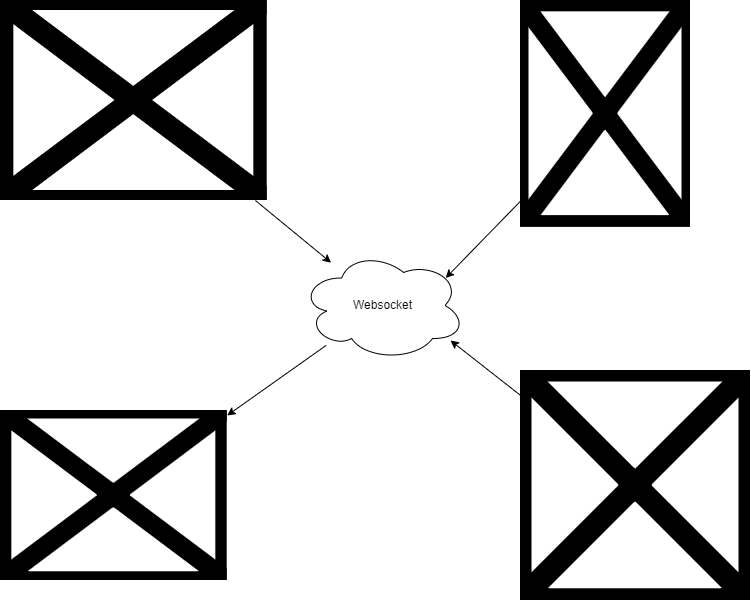

The diagram above was exported from draw.io. Its source (the exported page's mxGraphModel, read from the mxfile embedded in the PNG):
<mxGraphModel dx="883" dy="704" grid="1" gridSize="10" guides="1" tooltips="1" connect="1" arrows="1" fold="1" page="1" pageScale="1" pageWidth="850" pageHeight="1100" math="0" shadow="0">
  <root>
    <mxCell id="0" />
    <mxCell id="1" parent="0" />
    <mxCell id="9" style="edgeStyle=none;html=1;fontColor=#000000;" edge="1" parent="1" source="2" target="3">
      <mxGeometry relative="1" as="geometry" />
    </mxCell>
    <mxCell id="2" value="" style="shape=image;verticalLabelPosition=bottom;labelBackgroundColor=default;verticalAlign=top;aspect=fixed;imageAspect=0;image=https://hobbycomponents.com/3107-large_default/esp32-cam-esp32-development-board-with-camera.jpg;" vertex="1" parent="1">
      <mxGeometry x="50" y="90" width="266.67" height="200" as="geometry" />
    </mxCell>
    <mxCell id="11" style="edgeStyle=none;html=1;fontColor=#000000;" edge="1" parent="1" source="3" target="8">
      <mxGeometry relative="1" as="geometry" />
    </mxCell>
    <mxCell id="3" value="Websocket" style="ellipse;shape=cloud;whiteSpace=wrap;html=1;" vertex="1" parent="1">
      <mxGeometry x="350" y="340" width="165" height="110" as="geometry" />
    </mxCell>
    <mxCell id="10" style="edgeStyle=none;html=1;entryX=0.909;entryY=0.818;entryDx=0;entryDy=0;entryPerimeter=0;fontColor=#000000;" edge="1" parent="1" source="5" target="3">
      <mxGeometry relative="1" as="geometry" />
    </mxCell>
    <mxCell id="5" value="" style="shape=image;verticalLabelPosition=bottom;labelBackgroundColor=default;verticalAlign=top;aspect=fixed;imageAspect=0;image=https://ecadio.com/image/cache/catalog/nodemcu/esp32-devkit/esp32-devkit-v1-800x800.jpg;" vertex="1" parent="1">
      <mxGeometry x="570" y="460" width="230" height="230" as="geometry" />
    </mxCell>
    <mxCell id="8" value="" style="shape=image;verticalLabelPosition=bottom;labelBackgroundColor=default;verticalAlign=top;aspect=fixed;imageAspect=0;image=https://www.notebookcheck.net/uploads/tx_nbc2/LenovoV330-14IKB__1_.JPG;" vertex="1" parent="1">
      <mxGeometry x="50" y="500" width="226.67" height="170" as="geometry" />
    </mxCell>
    <mxCell id="13" style="edgeStyle=none;html=1;entryX=0.88;entryY=0.25;entryDx=0;entryDy=0;entryPerimeter=0;fontColor=#000000;" edge="1" parent="1" source="12" target="3">
      <mxGeometry relative="1" as="geometry" />
    </mxCell>
    <mxCell id="12" value="" style="shape=image;verticalLabelPosition=bottom;labelBackgroundColor=default;verticalAlign=top;aspect=fixed;imageAspect=0;image=https://cdn1-production-images-kly.akamaized.net/RU7KQlDc4ZJigmF_NdmSgkmxv-g=/0x0:0x0/800x1066/filters:quality(75):strip_icc():format(webp):watermark(kly-media-production/assets/images/watermarks/liputan6/watermark-gray-portrait-new.png,700,20,0)/kly-media-production/medias/3148864/original/066792100_1591777467-Ilustrasi_Smartphone_Android__2_.jpg;" vertex="1" parent="1">
      <mxGeometry x="570" y="90" width="170" height="226.67" as="geometry" />
    </mxCell>
  </root>
</mxGraphModel>